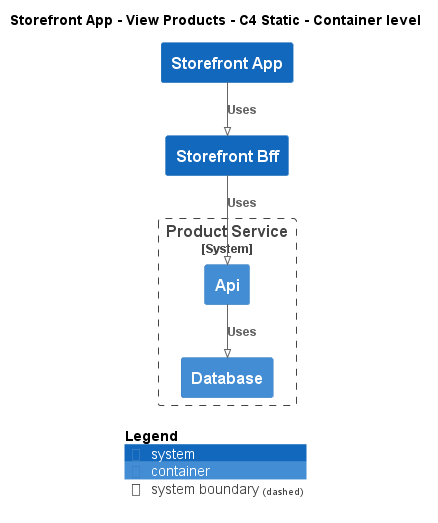

The diagram above was rendered by PlantUML. Its source (embedded in the PNG):
@startuml
!pragma layout smetana
!include ..\..\..\..\.c4s\C4_Container.puml

AddElementTag("state:new", $bgColor=green, $fontColor=#ffffff, $borderColor=green, $shadowing="False")
AddElementTag("state:changed", $bgColor=orange, $fontColor=#ffffff, $borderColor=orange, $shadowing="False")
AddElementTag("state:removed", $bgColor=red, $fontColor=#ffffff, $borderColor=red, $shadowing="False")

AddRelTag("state:new", $textColor=green, $lineColor=green)
AddRelTag("state:changed", $textColor=orange, $lineColor=orange)
AddRelTag("state:removed", $textColor=red, $lineColor=red)

SHOW_PERSON_PORTRAIT()
LAYOUT_TOP_DOWN()

skinparam linetype polyline

title Storefront App - View Products - C4 Static - Container level

System(ECommercePlatform.SoftwareSystems.StorefrontApp, "Storefront App", "")
System(ECommercePlatform.SoftwareSystems.StorefrontBff, "Storefront Bff", "")

System_Boundary(ECommercePlatform.SoftwareSystems.ProductService, "Product Service") {
    Container(ECommercePlatform.SoftwareSystems.ProductService.Containers.Api, "Api", "", "")
    Container(ECommercePlatform.SoftwareSystems.ProductService.Containers.Database, "Database", "", "")
}

Rel(ECommercePlatform.SoftwareSystems.StorefrontApp, ECommercePlatform.SoftwareSystems.StorefrontBff, "Uses")
Rel(ECommercePlatform.SoftwareSystems.StorefrontBff, ECommercePlatform.SoftwareSystems.ProductService.Containers.Api, "Uses")
Rel(ECommercePlatform.SoftwareSystems.ProductService.Containers.Api, ECommercePlatform.SoftwareSystems.ProductService.Containers.Database, "Uses")


SHOW_LEGEND()
@enduml